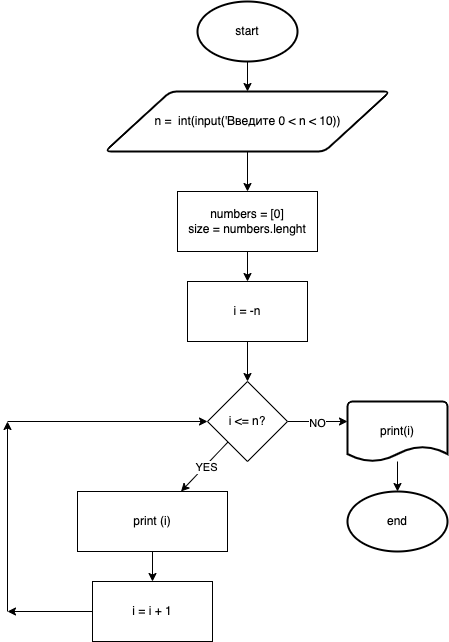

The diagram above was exported from draw.io. Its source (the exported page's mxGraphModel, read from the mxfile embedded in the PNG):
<mxGraphModel dx="665" dy="271" grid="1" gridSize="10" guides="1" tooltips="1" connect="1" arrows="1" fold="1" page="1" pageScale="1" pageWidth="827" pageHeight="1169" math="0" shadow="0">
  <root>
    <mxCell id="0" />
    <mxCell id="1" parent="0" />
    <mxCell id="4" value="" style="edgeStyle=none;html=1;" edge="1" parent="1" source="2" target="3">
      <mxGeometry relative="1" as="geometry" />
    </mxCell>
    <mxCell id="2" value="start" style="strokeWidth=2;html=1;shape=mxgraph.flowchart.start_1;whiteSpace=wrap;" vertex="1" parent="1">
      <mxGeometry x="300" y="20" width="100" height="60" as="geometry" />
    </mxCell>
    <mxCell id="24" value="" style="edgeStyle=none;html=1;" edge="1" parent="1" source="3" target="20">
      <mxGeometry relative="1" as="geometry" />
    </mxCell>
    <mxCell id="3" value="n =&amp;nbsp; int(input('Введите 0 &amp;lt; n &amp;lt; 10))" style="shape=parallelogram;html=1;strokeWidth=2;perimeter=parallelogramPerimeter;whiteSpace=wrap;rounded=1;arcSize=12;size=0.23;" vertex="1" parent="1">
      <mxGeometry x="207.5" y="110" width="285" height="60" as="geometry" />
    </mxCell>
    <mxCell id="26" value="" style="edgeStyle=none;html=1;" edge="1" parent="1" source="5" target="7">
      <mxGeometry relative="1" as="geometry" />
    </mxCell>
    <mxCell id="5" value="i = -n" style="rounded=0;whiteSpace=wrap;html=1;" vertex="1" parent="1">
      <mxGeometry x="290" y="300" width="120" height="60" as="geometry" />
    </mxCell>
    <mxCell id="11" value="" style="edgeStyle=none;html=1;" edge="1" parent="1" source="7">
      <mxGeometry relative="1" as="geometry">
        <mxPoint x="450" y="440" as="targetPoint" />
      </mxGeometry>
    </mxCell>
    <mxCell id="16" value="NO" style="edgeLabel;html=1;align=center;verticalAlign=middle;resizable=0;points=[];" vertex="1" connectable="0" parent="11">
      <mxGeometry x="-0.0333" y="-1" relative="1" as="geometry">
        <mxPoint as="offset" />
      </mxGeometry>
    </mxCell>
    <mxCell id="17" style="edgeStyle=none;html=1;" edge="1" parent="1" source="7" target="9">
      <mxGeometry relative="1" as="geometry" />
    </mxCell>
    <mxCell id="18" value="YES" style="edgeLabel;html=1;align=center;verticalAlign=middle;resizable=0;points=[];" vertex="1" connectable="0" parent="17">
      <mxGeometry x="-0.021" y="1" relative="1" as="geometry">
        <mxPoint as="offset" />
      </mxGeometry>
    </mxCell>
    <mxCell id="7" value="i &amp;lt;= n?" style="rhombus;whiteSpace=wrap;html=1;" vertex="1" parent="1">
      <mxGeometry x="310" y="400" width="80" height="80" as="geometry" />
    </mxCell>
    <mxCell id="29" value="" style="edgeStyle=none;html=1;" edge="1" parent="1" source="9" target="28">
      <mxGeometry relative="1" as="geometry" />
    </mxCell>
    <mxCell id="9" value="print (i)" style="rounded=0;whiteSpace=wrap;html=1;" vertex="1" parent="1">
      <mxGeometry x="180" y="510" width="150" height="60" as="geometry" />
    </mxCell>
    <mxCell id="15" value="" style="edgeStyle=none;html=1;" edge="1" parent="1" source="12" target="13">
      <mxGeometry relative="1" as="geometry" />
    </mxCell>
    <mxCell id="12" value="print(i)" style="strokeWidth=2;html=1;shape=mxgraph.flowchart.document2;whiteSpace=wrap;size=0.25;" vertex="1" parent="1">
      <mxGeometry x="450" y="420" width="100" height="60" as="geometry" />
    </mxCell>
    <mxCell id="13" value="end" style="strokeWidth=2;html=1;shape=mxgraph.flowchart.start_1;whiteSpace=wrap;" vertex="1" parent="1">
      <mxGeometry x="450" y="510" width="100" height="60" as="geometry" />
    </mxCell>
    <mxCell id="25" value="" style="edgeStyle=none;html=1;" edge="1" parent="1" source="20" target="5">
      <mxGeometry relative="1" as="geometry" />
    </mxCell>
    <mxCell id="20" value="numbers = [0]&lt;br&gt;size = numbers.lenght" style="rounded=0;whiteSpace=wrap;html=1;" vertex="1" parent="1">
      <mxGeometry x="280" y="210" width="140" height="60" as="geometry" />
    </mxCell>
    <mxCell id="30" style="edgeStyle=none;html=1;" edge="1" parent="1" source="28">
      <mxGeometry relative="1" as="geometry">
        <mxPoint x="110" y="630" as="targetPoint" />
      </mxGeometry>
    </mxCell>
    <mxCell id="28" value="i = i + 1" style="rounded=0;whiteSpace=wrap;html=1;" vertex="1" parent="1">
      <mxGeometry x="195" y="600" width="120" height="60" as="geometry" />
    </mxCell>
    <mxCell id="31" value="" style="endArrow=classic;html=1;" edge="1" parent="1">
      <mxGeometry width="50" height="50" relative="1" as="geometry">
        <mxPoint x="110" y="630" as="sourcePoint" />
        <mxPoint x="110" y="440" as="targetPoint" />
        <Array as="points">
          <mxPoint x="110" y="630" />
        </Array>
      </mxGeometry>
    </mxCell>
    <mxCell id="32" value="" style="endArrow=classic;html=1;entryX=0;entryY=0.5;entryDx=0;entryDy=0;" edge="1" parent="1" target="7">
      <mxGeometry width="50" height="50" relative="1" as="geometry">
        <mxPoint x="110" y="440" as="sourcePoint" />
        <mxPoint x="160" y="390" as="targetPoint" />
      </mxGeometry>
    </mxCell>
  </root>
</mxGraphModel>